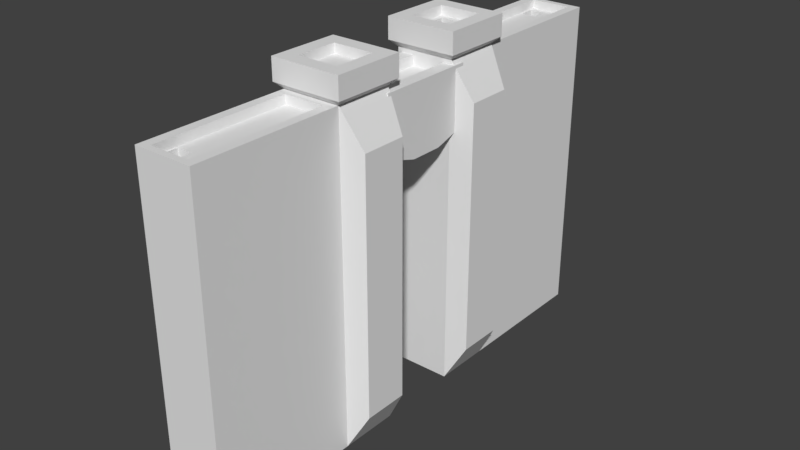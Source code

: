 # Source: Dwarf_Gates.blend  (saved by Blender 2.78.0; exported with 4.5.12 LTS)
import bpy
from mathutils import Matrix  # noqa: F401  (used for matrix-valued properties, if any)

bpy.ops.wm.read_factory_settings(use_empty=True)
scene = bpy.context.scene
scene.name = 'Scene'

# ---- collections
col_collection_1 = bpy.data.collections.new('Collection 1'); scene.collection.children.link(col_collection_1)

# ---- world
world_world = bpy.data.worlds.new('World'); scene.world = world_world
world_world.color = (0.05088, 0.05088, 0.05088)
world_world.use_sun_shadow = False
world_world.sun_shadow_jitter_overblur = 0.0
world_world.cycles.sampling_method = 'MANUAL'

# ---- meshes
me_plane = bpy.data.meshes.new('Plane')
me_plane.from_pydata([(0.1518, -0.2143, -0.0144), (-0.4983, -0.2143, -0.0144), (0.1518, -0.09761, -0.0144), (-0.4983, -0.09761, -0.0144), (0.1518, -0.2143, 0.1023), (-0.4983, -0.2143, 0.1023), (0.1518, -0.09761, 0.1023), (-0.4983, -0.09761, 0.1023), (-0.4249, -0.1108, 0.1435), (0.07849, -0.1108, 0.1435), (0.07849, -0.2011, 0.1435), (-0.4249, -0.2011, 0.1435), (-0.5103, -0.2269, -0.02706), (-0.5103, -0.08495, -0.02706), (-0.5103, -0.08495, 0.1149), (-0.5103, -0.2269, 0.1149), (-0.553, -0.2269, -0.02706), (-0.553, -0.08495, -0.02706), (-0.553, -0.08495, 0.1149), (-0.553, -0.2269, 0.1149), (-0.553, -0.1972, 0.002685), (-0.553, -0.1147, 0.002685), (-0.553, -0.1147, 0.08517), (-0.553, -0.1972, 0.08517), (-0.5345, -0.1972, 0.002685), (-0.5345, -0.1147, 0.002685), (-0.5345, -0.1147, 0.08517), (-0.5345, -0.1972, 0.08517), (-0.5345, -0.1846, 0.01455), (-0.5345, -0.1589, 0.01455), (-0.5345, -0.1589, 0.04024), (-0.5345, -0.1846, 0.04024), (-0.4416, -0.1846, 0.01455), (-0.4416, -0.1589, 0.01455), (-0.4416, -0.1589, 0.04024), (-0.4416, -0.1846, 0.04024), (0.1518, -0.5095, -0.0144), (-0.4983, -0.5095, -0.0144), (-0.4983, -0.5095, 0.1023), (0.1518, -0.5095, 0.1023), (-0.4983, -0.2309, 0.08381), (-0.4983, -0.2309, 0.004048), (-0.4983, -0.4966, 0.08381), (-0.4983, -0.4966, 0.004048), (-0.4808, -0.2309, 0.08381), (-0.4808, -0.2309, 0.004048), (-0.4808, -0.4966, 0.08381), (-0.4808, -0.4966, 0.004048), (-0.4808, -0.452, 0.03714), (-0.4808, -0.452, 0.007961), (-0.4808, -0.4841, 0.03714), (-0.4808, -0.4841, 0.007961), (-0.3779, -0.452, 0.03714), (-0.3779, -0.452, 0.007961), (-0.3779, -0.4841, 0.03714), (-0.3779, -0.4841, 0.007961), (0.1518, 0.1845, -0.0144), (-0.4983, 0.1845, -0.0144), (0.1518, 0.06784, -0.0144), (-0.4983, 0.06784, -0.0144), (0.1518, 0.1845, 0.1023), (-0.4983, 0.1845, 0.1023), (0.1518, 0.06784, 0.1023), (-0.4983, 0.06784, 0.1023), (-0.4249, 0.081, 0.1435), (0.07849, 0.081, 0.1435), (0.07849, 0.1713, 0.1435), (-0.4249, 0.1713, 0.1435), (-0.5103, 0.1972, -0.02706), (-0.5103, 0.05517, -0.02706), (-0.5103, 0.05517, 0.1149), (-0.5103, 0.1972, 0.1149), (-0.553, 0.1972, -0.02706), (-0.553, 0.05517, -0.02706), (-0.553, 0.05517, 0.1149), (-0.553, 0.1972, 0.1149), (-0.553, 0.1674, 0.002685), (-0.553, 0.08492, 0.002685), (-0.553, 0.08492, 0.08517), (-0.553, 0.1674, 0.08517), (-0.5345, 0.1674, 0.002685), (-0.5345, 0.08492, 0.002685), (-0.5345, 0.08492, 0.08517), (-0.5345, 0.1674, 0.08517), (-0.5345, 0.1549, 0.01455), (-0.5345, 0.1292, 0.01455), (-0.5345, 0.1292, 0.04024), (-0.5345, 0.1549, 0.04024), (-0.4416, 0.1549, 0.01455), (-0.4416, 0.1292, 0.01455), (-0.4416, 0.1292, 0.04024), (-0.4416, 0.1549, 0.04024), (0.1518, 0.4798, -0.0144), (-0.4983, 0.4798, -0.0144), (-0.4983, 0.4798, 0.1023), (0.1518, 0.4798, 0.1023), (-0.4983, 0.2011, 0.08381), (-0.4983, 0.2011, 0.004048), (-0.4983, 0.4668, 0.08381), (-0.4983, 0.4668, 0.004048), (-0.4808, 0.2011, 0.08381), (-0.4808, 0.2011, 0.004048), (-0.4808, 0.4668, 0.08381), (-0.4808, 0.4668, 0.004048), (-0.4808, 0.4222, 0.03714), (-0.4808, 0.4222, 0.007961), (-0.4808, 0.4544, 0.03714), (-0.4808, 0.4544, 0.007961), (-0.3779, 0.4222, 0.03714), (-0.3779, 0.4222, 0.007961), (-0.3779, 0.4544, 0.03714), (-0.3779, 0.4544, 0.007961), (-0.3724, -0.1075, -0.00593), (-0.4891, -0.1075, -0.00593), (-0.3724, 0.09142, -0.00593), (-0.4891, 0.09142, -0.00593), (-0.3724, -0.1075, 0.1107), (-0.4891, -0.1075, 0.1107), (-0.3724, 0.09142, 0.1107), (-0.4891, 0.09142, 0.1107), (-0.3524, 0.02505, -0.00593), (-0.3524, -0.04108, -0.00593), (-0.3524, 0.02505, 0.1107), (-0.3524, -0.04108, 0.1107), (-0.4891, -0.1075, 0.01951), (-0.4891, 0.09142, 0.01951), (-0.4891, 0.09142, 0.08529), (-0.4891, -0.1075, 0.08529), (-0.4693, -0.1075, 0.01951), (-0.4693, 0.09142, 0.01951), (-0.4693, 0.09142, 0.08529), (-0.4693, -0.1075, 0.08529)], [], [(0, 1, 3, 2), (2, 3, 7, 6), (5, 4, 10, 11), (4, 5, 38, 39), (2, 6, 4, 0), (3, 1, 12, 13), (9, 8, 11, 10), (4, 6, 9, 10), (7, 5, 11, 8), (6, 7, 8, 9), (15, 14, 18, 19), (1, 5, 15, 12), (7, 3, 13, 14), (5, 7, 14, 15), (16, 19, 23, 20), (13, 12, 16, 17), (12, 15, 19, 16), (14, 13, 17, 18), (23, 22, 26, 27), (18, 17, 21, 22), (19, 18, 22, 23), (17, 16, 20, 21), (27, 26, 30, 31), (21, 20, 24, 25), (20, 23, 27, 24), (22, 21, 25, 26), (28, 31, 35, 32), (25, 24, 28, 29), (24, 27, 31, 28), (26, 25, 29, 30), (34, 33, 32, 35), (30, 29, 33, 34), (31, 30, 34, 35), (29, 28, 32, 33), (39, 38, 37, 36), (1, 0, 36, 37), (0, 4, 39, 36), (1, 37, 43, 41), (42, 40, 44, 46), (37, 38, 42, 43), (38, 5, 40, 42), (5, 1, 41, 40), (46, 44, 48, 50), (40, 41, 45, 44), (41, 43, 47, 45), (43, 42, 46, 47), (49, 51, 55, 53), (44, 45, 49, 48), (45, 47, 51, 49), (47, 46, 50, 51), (52, 53, 55, 54), (51, 50, 54, 55), (50, 48, 52, 54), (48, 49, 53, 52), (56, 58, 59, 57), (58, 62, 63, 59), (61, 67, 66, 60), (60, 95, 94, 61), (58, 56, 60, 62), (59, 69, 68, 57), (65, 66, 67, 64), (60, 66, 65, 62), (63, 64, 67, 61), (62, 65, 64, 63), (71, 75, 74, 70), (57, 68, 71, 61), (63, 70, 69, 59), (61, 71, 70, 63), (72, 76, 79, 75), (69, 73, 72, 68), (68, 72, 75, 71), (70, 74, 73, 69), (79, 83, 82, 78), (74, 78, 77, 73), (75, 79, 78, 74), (73, 77, 76, 72), (83, 87, 86, 82), (77, 81, 80, 76), (76, 80, 83, 79), (78, 82, 81, 77), (84, 88, 91, 87), (81, 85, 84, 80), (80, 84, 87, 83), (82, 86, 85, 81), (90, 91, 88, 89), (86, 90, 89, 85), (87, 91, 90, 86), (85, 89, 88, 84), (95, 92, 93, 94), (57, 93, 92, 56), (56, 92, 95, 60), (57, 97, 99, 93), (98, 102, 100, 96), (93, 99, 98, 94), (94, 98, 96, 61), (61, 96, 97, 57), (102, 106, 104, 100), (96, 100, 101, 97), (97, 101, 103, 99), (99, 103, 102, 98), (105, 109, 111, 107), (100, 104, 105, 101), (101, 105, 107, 103), (103, 107, 106, 102), (108, 110, 111, 109), (107, 111, 110, 106), (106, 110, 108, 104), (104, 108, 109, 105), (112, 113, 115, 114), (114, 115, 119, 118), (118, 119, 117, 116), (116, 117, 113, 112), (112, 114, 120, 121), (117, 119, 126, 127), (120, 122, 123, 121), (118, 116, 123, 122), (116, 112, 121, 123), (114, 118, 122, 120), (126, 125, 129, 130), (115, 113, 124, 125), (113, 117, 127, 124), (119, 115, 125, 126), (130, 129, 128, 131), (127, 126, 130, 131), (125, 124, 128, 129), (124, 127, 131, 128)])
_uv = me_plane.uv_layers.new(name='UVMap')
_uv.uv.foreach_set('vector', [-0.32, 0.5, -0.32, -2.154, 0.1685, -2.154, 0.1685, 0.5, 2.666, -2.154, 2.666, 0.5, 2.178, 0.5, 2.178, -2.154, -0.3553, 3.154, -0.3553, 0.5, -0.1804, 0.7995, -0.1804, 2.855, 2.003, -2.154, 2.003, 0.5, 0.1685, 0.5, 0.1685, -2.154, -1.178, 2.765, -1.666, 2.765, -1.666, 2.288, -1.178, 2.288, 1.95, 1.028, 1.95, 0.5517, 2.003, 0.5, 2.003, 1.08, 3.099, -1.855, 3.099, 0.2005, 2.721, 0.2005, 2.721, -1.855, 2.666, -2.154, 3.154, -2.154, 3.099, -1.855, 2.721, -1.855, 3.154, 0.5, 2.666, 0.5, 2.721, 0.2005, 3.099, 0.2005, 2.178, -2.154, 2.178, 0.5, 2.003, 0.2005, 2.003, -1.855, 1.063, 0.5, 1.063, 1.08, 0.8838, 1.08, 0.8838, 0.5, 1.95, 0.5517, 1.461, 0.5517, 1.408, 0.5, 2.003, 0.5, 1.461, 1.028, 1.95, 1.028, 2.003, 1.08, 1.408, 1.08, 1.461, 0.5517, 1.461, 1.028, 1.408, 1.08, 1.408, 0.5, 2.598, 1.08, 2.003, 1.08, 2.128, 0.9582, 2.473, 0.9582, 0.1453, 0.5, 0.1453, 1.08, -0.03375, 1.08, -0.03375, 0.5, 0.7047, 1.079, 0.7047, 0.5, 0.8838, 0.5, 0.8838, 1.079, 0.7047, 0.5, 0.7047, 1.079, 0.5256, 1.079, 0.5256, 0.5, 0.7047, 1.416, 0.7047, 1.079, 0.7822, 1.079, 0.7822, 1.416, 2.003, 0.5, 2.598, 0.5, 2.473, 0.6215, 2.128, 0.6215, 2.003, 1.08, 2.003, 0.5, 2.128, 0.6215, 2.128, 0.9582, 2.598, 0.5, 2.598, 1.08, 2.473, 0.9582, 2.473, 0.6215, 1.063, 0.8368, 1.063, 0.5, 1.251, 0.6806, 1.251, 0.7855, 1.307, 1.174, 1.307, 0.8368, 1.385, 0.8368, 1.385, 1.174, 0.5496, 1.416, 0.5496, 1.079, 0.6272, 1.079, 0.6272, 1.416, 0.7047, 1.079, 0.7047, 1.416, 0.6272, 1.416, 0.6272, 1.079, 0.3642, 0.9201, 0.4717, 0.9201, 0.4717, 1.299, 0.3642, 1.299, 1.408, 0.5, 1.408, 0.8368, 1.359, 0.7855, 1.359, 0.6806, 1.408, 0.8368, 1.063, 0.8368, 1.251, 0.7855, 1.359, 0.7855, 1.063, 0.5, 1.408, 0.5, 1.359, 0.6806, 1.251, 0.6806, 0.8838, 1.08, 0.9914, 1.08, 0.9914, 1.185, 0.8838, 1.185, 0.3642, 1.299, 0.2567, 1.299, 0.2567, 0.9201, 0.3642, 0.9201, 0.2567, 0.8792, 0.149, 0.8792, 0.149, 0.5, 0.2567, 0.5, 0.2567, 1.258, 0.149, 1.258, 0.149, 0.8792, 0.2567, 0.8792, -2.154, 3.154, -2.154, 0.5, -1.666, 0.5, -1.666, 3.154, -0.32, -2.154, -0.32, 0.5, -2.154, 0.5, -2.154, -2.154, -1.178, 2.288, -1.666, 2.288, -1.666, 0.5, -1.178, 0.5, -0.6893, 0.5, -0.6893, 2.288, -0.7665, 2.22, -0.7665, 0.5679, -0.1071, 2.153, -0.1071, 0.5, -0.03375, 0.5, -0.03375, 2.153, -0.6893, 2.288, -1.178, 2.288, -1.101, 2.22, -0.7665, 2.22, -1.178, 2.288, -1.178, 0.5, -1.101, 0.5679, -1.101, 2.22, -1.178, 0.5, -0.6893, 0.5, -0.7665, 0.5679, -1.101, 0.5679, -0.6893, 2.153, -0.6893, 0.5, -0.4939, 1.403, -0.4939, 1.534, 0.8555, 1.079, 0.8555, 1.404, 0.7822, 1.404, 0.7822, 1.079, -0.1804, 2.153, -0.1804, 0.5, -0.1071, 0.5, -0.1071, 2.153, 0.4763, 1.404, 0.4763, 1.079, 0.5496, 1.079, 0.5496, 1.404, 0.2567, 0.5, 0.3911, 0.5, 0.3911, 0.9201, 0.2567, 0.9201, -0.6893, 0.5, -0.3553, 0.5, -0.3717, 1.403, -0.4939, 1.403, -0.3553, 0.5, -0.3553, 2.153, -0.3717, 1.534, -0.3717, 1.403, -0.3553, 2.153, -0.6893, 2.153, -0.4939, 1.534, -0.3717, 1.534, -0.03375, 1.08, 0.08844, 1.08, 0.08844, 1.211, -0.03375, 1.211, 1.307, 1.257, 1.185, 1.257, 1.185, 0.8368, 1.307, 0.8368, 0.5256, 0.9201, 0.3911, 0.9201, 0.3911, 0.5, 0.5256, 0.5, 1.063, 0.8368, 1.185, 0.8368, 1.185, 1.257, 1.063, 1.257, -0.5019, 0.5, 0.09498, 0.5, 0.09498, -2.743, -0.5019, -2.743, 3.146, -2.743, 2.55, -2.743, 2.55, 0.5, 3.146, 0.5, -0.3313, 0.5, -0.545, 0.866, -0.545, 3.377, -0.3313, 3.743, 2.336, -2.743, 0.09498, -2.743, 0.09498, 0.5, 2.336, 0.5, -1.55, 3.267, -1.55, 2.685, -2.147, 2.685, -2.147, 3.267, 1.057, 1.145, 1.122, 1.208, 1.122, 0.5, 1.057, 0.5632, 3.676, -2.377, 3.214, -2.377, 3.214, 0.134, 3.676, 0.134, 3.146, -2.743, 3.214, -2.377, 3.676, -2.377, 3.743, -2.743, 3.743, 0.5, 3.676, 0.134, 3.214, 0.134, 3.146, 0.5, 2.55, -2.743, 2.336, -2.377, 2.336, 0.134, 2.55, 0.5, 1.52, 1.62, 1.739, 1.62, 1.739, 0.9115, 1.52, 0.9115, 1.057, 0.5632, 1.122, 0.5, 0.3952, 0.5, 0.46, 0.5632, 0.46, 1.145, 0.3952, 1.208, 1.122, 1.208, 1.057, 1.145, 0.46, 0.5632, 0.3952, 0.5, 0.3952, 1.208, 0.46, 1.145, 0.3952, 1.208, 0.243, 1.06, -0.1791, 1.06, -0.3313, 1.208, 1.52, 0.9115, 1.301, 0.9115, 1.301, 1.62, 1.52, 1.62, 1.739, 1.619, 1.957, 1.619, 1.957, 0.9115, 1.739, 0.9115, -0.1125, 1.208, -0.3313, 1.208, -0.3313, 1.916, -0.1125, 1.916, 1.818, 0.9115, 1.912, 0.9115, 1.912, 0.5, 1.818, 0.5, -0.3313, 0.5, -0.1791, 0.6484, 0.243, 0.6484, 0.3952, 0.5, -0.3313, 1.208, -0.1791, 1.06, -0.1791, 0.6484, -0.3313, 0.5, 0.3952, 0.5, 0.243, 0.6484, 0.243, 1.06, 0.3952, 1.208, 1.301, 0.9115, 1.531, 0.8489, 1.531, 0.7207, 1.301, 0.5, 1.723, 0.9115, 1.818, 0.9115, 1.818, 0.5, 1.723, 0.5, 1.957, 1.323, 2.052, 1.323, 2.052, 0.9115, 1.957, 0.9115, 2.007, 0.5, 1.912, 0.5, 1.912, 0.9111, 2.007, 0.9111, 0.9088, 1.208, 0.9088, 1.672, 1.04, 1.672, 1.04, 1.208, 1.723, 0.5, 1.662, 0.7207, 1.662, 0.8489, 1.723, 0.9115, 1.723, 0.9115, 1.662, 0.8489, 1.531, 0.8489, 1.301, 0.9115, 1.301, 0.5, 1.531, 0.7207, 1.662, 0.7207, 1.723, 0.5, 1.301, 1.62, 1.301, 1.748, 1.432, 1.748, 1.432, 1.62, 0.7774, 1.208, 0.7774, 1.672, 0.9088, 1.672, 0.9088, 1.208, 0.5144, 1.208, 0.5144, 1.672, 0.6459, 1.672, 0.6459, 1.208, 0.7774, 1.672, 0.7774, 1.208, 0.6459, 1.208, 0.6459, 1.672, -2.743, 3.743, -2.147, 3.743, -2.147, 0.5, -2.743, 0.5, -0.5019, -2.743, -2.743, -2.743, -2.743, 0.5, -0.5019, 0.5, -1.55, 2.685, -1.55, 0.5, -2.147, 0.5, -2.147, 2.685, -0.9532, 0.5, -1.048, 0.583, -1.048, 2.602, -0.9532, 2.685, 1.211, 2.519, 1.301, 2.519, 1.301, 0.5, 1.211, 0.5, -0.9532, 2.685, -1.048, 2.602, -1.456, 2.602, -1.55, 2.685, -1.55, 2.685, -1.456, 2.602, -1.456, 0.583, -1.55, 0.5, -1.55, 0.5, -1.456, 0.583, -1.048, 0.583, -0.9532, 0.5, -0.9532, 2.519, -0.7144, 1.763, -0.7144, 1.603, -0.9532, 0.5, 2.047, 1.323, 1.957, 1.323, 1.957, 1.72, 2.047, 1.72, 1.122, 2.519, 1.211, 2.519, 1.211, 0.5, 1.122, 0.5, 2.007, 0.8975, 2.097, 0.8975, 2.097, 0.5, 2.007, 0.5, 0.05179, 1.722, 0.05179, 1.208, -0.1125, 1.208, -0.1125, 1.722, -0.9532, 0.5, -0.7144, 1.603, -0.5651, 1.603, -0.545, 0.5, -0.545, 0.5, -0.5651, 1.603, -0.5651, 1.763, -0.545, 2.519, -0.545, 2.519, -0.5651, 1.763, -0.7144, 1.763, -0.9532, 2.519, 1.739, 1.619, 1.739, 1.779, 1.888, 1.779, 1.888, 1.619, 0.3652, 1.208, 0.3652, 1.722, 0.5144, 1.722, 0.5144, 1.208, 0.05179, 1.208, 0.05179, 1.722, 0.2161, 1.722, 0.2161, 1.208, 0.2161, 1.208, 0.2161, 1.722, 0.3652, 1.722, 0.3652, 1.208, -0.3633, 1.275, -0.3633, 0.7582, 0.5, 0.7582, 0.5, 1.275, 0.0, 0.0, 0.0, 0.0, 0.0, 0.0, 0.0, 0.0, -0.3633, 0.6694, -0.3633, 0.153, 0.5, 0.153, 0.5, 0.6694, 0.0, 0.0, 0.0, 0.0, 0.0, 0.0, 0.0, 0.0, -0.3633, 1.275, 0.5, 1.275, 0.2119, 1.363, -0.07521, 1.363, 1.354, -0.2507, 0.4907, -0.2507, 0.4907, -0.3633, 1.354, -0.3633, -0.06557, 0.153, -0.06557, -0.3633, 0.2184, -0.3633, 0.2184, 0.153, -0.3633, 0.6694, 0.5, 0.6694, 0.2119, 0.7582, -0.07521, 0.7582, 0.4907, -0.3633, 0.4907, 0.153, 0.2184, 0.153, 0.2184, -0.3633, -0.3633, 0.153, -0.3633, -0.3633, -0.06557, -0.3633, -0.06557, 0.153, 0.0, 0.0, 0.0, 0.0, 0.0, 0.0, 0.0, 0.0, 0.4907, -0.2507, 1.354, -0.2507, 1.354, -0.1381, 0.4907, -0.1381, 0.0, 0.0, 0.0, 0.0, 0.0, 0.0, 0.0, 0.0, 0.0, 0.0, 0.0, 0.0, 0.0, 0.0, 0.0, 0.0, 0.4907, 0.153, 0.4907, -0.1381, 1.354, -0.1381, 1.354, 0.153, 1.363, 1.363, 0.5, 1.363, 0.5, 1.276, 1.363, 1.276, 1.363, 1.276, 0.5, 1.276, 0.5, 1.188, 1.363, 1.188, 0.0, 0.0, 0.0, 0.0, 0.0, 0.0, 0.0, 0.0])
me_plane.use_remesh_preserve_volume = False
me_plane.use_remesh_preserve_attributes = False
me_plane.use_mirror_vertex_groups = False
me_plane.update()

# ---- objects
ob_plane = bpy.data.objects.new('Plane', me_plane)

# ---- transforms, parenting, visibility, modifiers, constraints
ob_plane.location = (0.0, 0.0, 0.0)
ob_plane.rotation_euler = (-0.0, 1.571, 0.0)
ob_plane.lineart.crease_threshold = 0.0

# ---- collection membership
col_collection_1.objects.link(ob_plane)

# ---- scene / render settings (as saved in the file)
scene.frame_start = 1; scene.frame_end = 250; scene.frame_set(1)
scene.render.engine = 'BLENDER_EEVEE_NEXT'
scene.render.resolution_percentage = 50
scene.render.dither_intensity = 0.0
scene.cycles.use_denoising = False
scene.cycles.samples = 128
scene.cycles.sampling_pattern = 'TABULATED_SOBOL'
scene.cycles.light_sampling_threshold = 0.0
scene.cycles.use_adaptive_sampling = False
scene.cycles.use_light_tree = False
scene.cycles.blur_glossy = 0.0
scene.cycles.sample_clamp_indirect = 0.0
scene.view_settings.view_transform = 'Standard'
bpy.context.view_layer.update()

# ---- added for rendering (the .blend has no active camera and no usable light): camera, sun
cam_auto = bpy.data.cameras.new('AutoCamera')
cam_auto.lens = 50.0
cam_auto.sensor_width = 36.0
cam_auto.clip_end = 1000.0
ob_auto_camera = bpy.data.objects.new('AutoCamera', cam_auto)
scene.collection.objects.link(ob_auto_camera)
ob_auto_camera.location = (1.19311, -1.37677, 1.10851)
ob_auto_camera.rotation_euler = (1.09748, -7.21219e-08, 0.694738)
scene.camera = ob_auto_camera
light_auto_sun = bpy.data.lights.new('AutoSun', 'SUN')
light_auto_sun.energy = 3.0
light_auto_sun.angle = 0.0523599
ob_auto_sun = bpy.data.objects.new('AutoSun', light_auto_sun)
scene.collection.objects.link(ob_auto_sun)
ob_auto_sun.rotation_euler = (0.872665, 0.174533, 0.523599)
bpy.context.view_layer.update()
